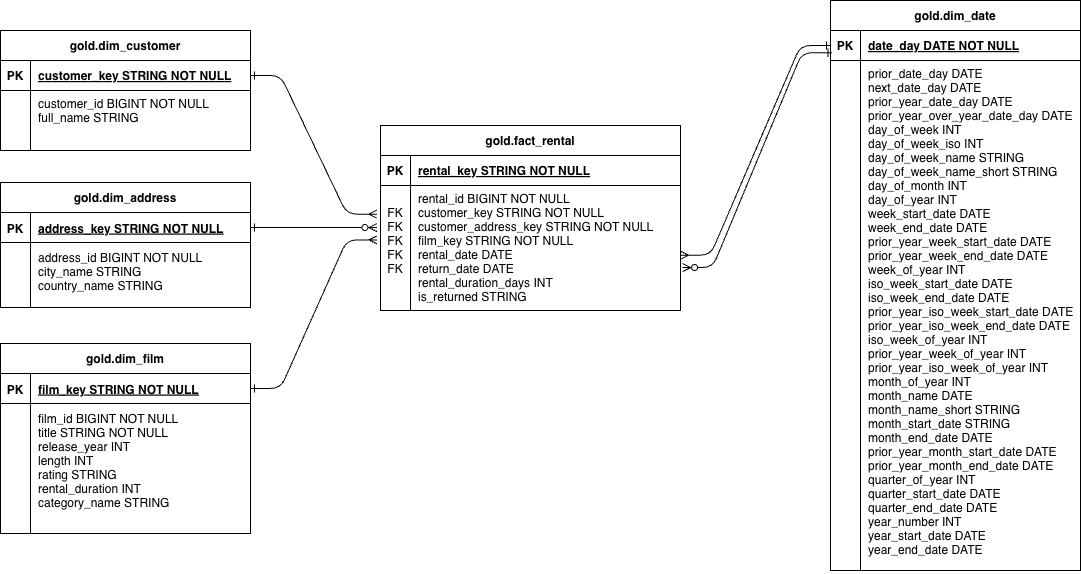

The diagram above was exported from draw.io. Its source (the exported page's mxGraphModel, read from the mxfile embedded in the PNG):
<mxGraphModel dx="1640" dy="1771" grid="1" gridSize="10" guides="1" tooltips="1" connect="1" arrows="1" fold="1" page="1" pageScale="1" pageWidth="850" pageHeight="1100" math="0" shadow="0" extFonts="Permanent Marker^https://fonts.googleapis.com/css?family=Permanent+Marker">
  <root>
    <mxCell id="0" />
    <mxCell id="1" parent="0" />
    <mxCell id="C-vyLk0tnHw3VtMMgP7b-2" parent="1" style="shape=table;startSize=30;container=1;collapsible=1;childLayout=tableLayout;fixedRows=1;rowLines=0;fontStyle=1;align=center;resizeLast=1;" value="gold.fact_rental" vertex="1">
      <mxGeometry height="185" width="300" x="450" y="-715" as="geometry" />
    </mxCell>
    <mxCell id="C-vyLk0tnHw3VtMMgP7b-3" parent="C-vyLk0tnHw3VtMMgP7b-2" style="shape=partialRectangle;collapsible=0;dropTarget=0;pointerEvents=0;fillColor=none;points=[[0,0.5],[1,0.5]];portConstraint=eastwest;top=0;left=0;right=0;bottom=1;" value="" vertex="1">
      <mxGeometry height="30" width="300" y="30" as="geometry" />
    </mxCell>
    <mxCell id="C-vyLk0tnHw3VtMMgP7b-4" parent="C-vyLk0tnHw3VtMMgP7b-3" style="shape=partialRectangle;overflow=hidden;connectable=0;fillColor=none;top=0;left=0;bottom=0;right=0;fontStyle=1;" value="PK" vertex="1">
      <mxGeometry height="30" width="30" as="geometry">
        <mxRectangle height="30" width="30" as="alternateBounds" />
      </mxGeometry>
    </mxCell>
    <mxCell id="C-vyLk0tnHw3VtMMgP7b-5" parent="C-vyLk0tnHw3VtMMgP7b-3" style="shape=partialRectangle;overflow=hidden;connectable=0;fillColor=none;top=0;left=0;bottom=0;right=0;align=left;spacingLeft=6;fontStyle=5;" value="rental_key STRING NOT NULL " vertex="1">
      <mxGeometry height="30" width="270" x="30" as="geometry">
        <mxRectangle height="30" width="270" as="alternateBounds" />
      </mxGeometry>
    </mxCell>
    <mxCell id="C-vyLk0tnHw3VtMMgP7b-6" parent="C-vyLk0tnHw3VtMMgP7b-2" style="shape=partialRectangle;collapsible=0;dropTarget=0;pointerEvents=0;fillColor=none;points=[[0,0.5],[1,0.5]];portConstraint=eastwest;top=0;left=0;right=0;bottom=0;" value="" vertex="1">
      <mxGeometry height="125" width="300" y="60" as="geometry" />
    </mxCell>
    <mxCell id="C-vyLk0tnHw3VtMMgP7b-7" parent="C-vyLk0tnHw3VtMMgP7b-6" style="shape=partialRectangle;overflow=hidden;connectable=0;fillColor=none;top=0;left=0;bottom=0;right=0;verticalAlign=top;" value="&#10;FK&#10;FK&#10;FK&#10;FK&#10;FK" vertex="1">
      <mxGeometry height="125" width="30" as="geometry">
        <mxRectangle height="125" width="30" as="alternateBounds" />
      </mxGeometry>
    </mxCell>
    <mxCell id="C-vyLk0tnHw3VtMMgP7b-8" parent="C-vyLk0tnHw3VtMMgP7b-6" style="shape=partialRectangle;overflow=hidden;connectable=0;fillColor=none;top=0;left=0;bottom=0;right=0;align=left;spacingLeft=6;verticalAlign=top;" value="rental_id BIGINT NOT NULL&#10;customer_key STRING NOT NULL&#10;customer_address_key STRING NOT NULL&#10;film_key STRING NOT NULL&#10;rental_date DATE&#10;return_date DATE&#10;rental_duration_days INT&#10;is_returned STRING" vertex="1">
      <mxGeometry height="125" width="270" x="30" as="geometry">
        <mxRectangle height="125" width="270" as="alternateBounds" />
      </mxGeometry>
    </mxCell>
    <mxCell id="C-vyLk0tnHw3VtMMgP7b-13" parent="1" style="shape=table;startSize=30;container=1;collapsible=1;childLayout=tableLayout;fixedRows=1;rowLines=0;fontStyle=1;align=center;resizeLast=1;" value="gold.dim_date" vertex="1">
      <mxGeometry height="570" width="250" x="900" y="-840" as="geometry" />
    </mxCell>
    <mxCell id="C-vyLk0tnHw3VtMMgP7b-14" parent="C-vyLk0tnHw3VtMMgP7b-13" style="shape=partialRectangle;collapsible=0;dropTarget=0;pointerEvents=0;fillColor=none;points=[[0,0.5],[1,0.5]];portConstraint=eastwest;top=0;left=0;right=0;bottom=1;" value="" vertex="1">
      <mxGeometry height="30" width="250" y="30" as="geometry" />
    </mxCell>
    <mxCell id="C-vyLk0tnHw3VtMMgP7b-15" parent="C-vyLk0tnHw3VtMMgP7b-14" style="shape=partialRectangle;overflow=hidden;connectable=0;fillColor=none;top=0;left=0;bottom=0;right=0;fontStyle=1;" value="PK" vertex="1">
      <mxGeometry height="30" width="30" as="geometry">
        <mxRectangle height="30" width="30" as="alternateBounds" />
      </mxGeometry>
    </mxCell>
    <mxCell id="C-vyLk0tnHw3VtMMgP7b-16" parent="C-vyLk0tnHw3VtMMgP7b-14" style="shape=partialRectangle;overflow=hidden;connectable=0;fillColor=none;top=0;left=0;bottom=0;right=0;align=left;spacingLeft=6;fontStyle=5;" value="date_day DATE NOT NULL " vertex="1">
      <mxGeometry height="30" width="220" x="30" as="geometry">
        <mxRectangle height="30" width="220" as="alternateBounds" />
      </mxGeometry>
    </mxCell>
    <mxCell id="C-vyLk0tnHw3VtMMgP7b-17" parent="C-vyLk0tnHw3VtMMgP7b-13" style="shape=partialRectangle;collapsible=0;dropTarget=0;pointerEvents=0;fillColor=none;points=[[0,0.5],[1,0.5]];portConstraint=eastwest;top=0;left=0;right=0;bottom=0;" value="" vertex="1">
      <mxGeometry height="510" width="250" y="60" as="geometry" />
    </mxCell>
    <mxCell id="C-vyLk0tnHw3VtMMgP7b-18" parent="C-vyLk0tnHw3VtMMgP7b-17" style="shape=partialRectangle;overflow=hidden;connectable=0;fillColor=none;top=0;left=0;bottom=0;right=0;" value="" vertex="1">
      <mxGeometry height="510" width="30" as="geometry">
        <mxRectangle height="510" width="30" as="alternateBounds" />
      </mxGeometry>
    </mxCell>
    <mxCell id="C-vyLk0tnHw3VtMMgP7b-19" parent="C-vyLk0tnHw3VtMMgP7b-17" style="shape=partialRectangle;overflow=hidden;connectable=0;fillColor=none;top=0;left=0;bottom=0;right=0;align=left;spacingLeft=6;verticalAlign=top;" value="prior_date_day DATE&#10;next_date_day DATE&#10;prior_year_date_day DATE&#10;prior_year_over_year_date_day DATE&#10;day_of_week INT&#10;day_of_week_iso INT&#10;day_of_week_name STRING&#10;day_of_week_name_short STRING&#10;day_of_month INT&#10;day_of_year INT&#10;week_start_date DATE&#10;week_end_date DATE&#10;prior_year_week_start_date DATE&#10;prior_year_week_end_date DATE&#10;week_of_year INT&#10;iso_week_start_date DATE&#10;iso_week_end_date DATE&#10;prior_year_iso_week_start_date DATE&#10;prior_year_iso_week_end_date DATE&#10;iso_week_of_year INT&#10;prior_year_week_of_year INT&#10;prior_year_iso_week_of_year INT&#10;month_of_year INT&#10;month_name DATE&#10;month_name_short STRING&#10;month_start_date STRING&#10;month_end_date DATE&#10;prior_year_month_start_date DATE&#10;prior_year_month_end_date DATE&#10;quarter_of_year INT&#10;quarter_start_date DATE&#10;quarter_end_date DATE&#10;year_number INT&#10;year_start_date DATE&#10;year_end_date DATE" vertex="1">
      <mxGeometry height="510" width="220" x="30" as="geometry">
        <mxRectangle height="510" width="220" as="alternateBounds" />
      </mxGeometry>
    </mxCell>
    <mxCell id="C-vyLk0tnHw3VtMMgP7b-23" parent="1" style="shape=table;startSize=30;container=1;collapsible=1;childLayout=tableLayout;fixedRows=1;rowLines=0;fontStyle=1;align=center;resizeLast=1;" value="gold.dim_customer" vertex="1">
      <mxGeometry height="120" width="250" x="70" y="-810" as="geometry" />
    </mxCell>
    <mxCell id="C-vyLk0tnHw3VtMMgP7b-24" parent="C-vyLk0tnHw3VtMMgP7b-23" style="shape=partialRectangle;collapsible=0;dropTarget=0;pointerEvents=0;fillColor=none;points=[[0,0.5],[1,0.5]];portConstraint=eastwest;top=0;left=0;right=0;bottom=1;" value="" vertex="1">
      <mxGeometry height="30" width="250" y="30" as="geometry" />
    </mxCell>
    <mxCell id="C-vyLk0tnHw3VtMMgP7b-25" parent="C-vyLk0tnHw3VtMMgP7b-24" style="shape=partialRectangle;overflow=hidden;connectable=0;fillColor=none;top=0;left=0;bottom=0;right=0;fontStyle=1;" value="PK" vertex="1">
      <mxGeometry height="30" width="30" as="geometry">
        <mxRectangle height="30" width="30" as="alternateBounds" />
      </mxGeometry>
    </mxCell>
    <mxCell id="C-vyLk0tnHw3VtMMgP7b-26" parent="C-vyLk0tnHw3VtMMgP7b-24" style="shape=partialRectangle;overflow=hidden;connectable=0;fillColor=none;top=0;left=0;bottom=0;right=0;align=left;spacingLeft=6;fontStyle=5;" value="customer_key STRING NOT NULL " vertex="1">
      <mxGeometry height="30" width="220" x="30" as="geometry">
        <mxRectangle height="30" width="220" as="alternateBounds" />
      </mxGeometry>
    </mxCell>
    <mxCell id="C-vyLk0tnHw3VtMMgP7b-27" parent="C-vyLk0tnHw3VtMMgP7b-23" style="shape=partialRectangle;collapsible=0;dropTarget=0;pointerEvents=0;fillColor=none;points=[[0,0.5],[1,0.5]];portConstraint=eastwest;top=0;left=0;right=0;bottom=0;verticalAlign=top;" value="" vertex="1">
      <mxGeometry height="60" width="250" y="60" as="geometry" />
    </mxCell>
    <mxCell id="C-vyLk0tnHw3VtMMgP7b-28" parent="C-vyLk0tnHw3VtMMgP7b-27" style="shape=partialRectangle;overflow=hidden;connectable=0;fillColor=none;top=0;left=0;bottom=0;right=0;" value="" vertex="1">
      <mxGeometry height="60" width="30" as="geometry">
        <mxRectangle height="60" width="30" as="alternateBounds" />
      </mxGeometry>
    </mxCell>
    <mxCell id="C-vyLk0tnHw3VtMMgP7b-29" parent="C-vyLk0tnHw3VtMMgP7b-27" style="shape=partialRectangle;overflow=hidden;connectable=0;fillColor=none;top=0;left=0;bottom=0;right=0;align=left;spacingLeft=6;verticalAlign=top;" value="customer_id BIGINT NOT NULL&#10;full_name STRING" vertex="1">
      <mxGeometry height="60" width="220" x="30" as="geometry">
        <mxRectangle height="60" width="220" as="alternateBounds" />
      </mxGeometry>
    </mxCell>
    <mxCell id="jF7DKvHrTSf5tSOPZO41-1" parent="1" style="shape=table;startSize=30;container=1;collapsible=1;childLayout=tableLayout;fixedRows=1;rowLines=0;fontStyle=1;align=center;resizeLast=1;" value="gold.dim_address" vertex="1">
      <mxGeometry height="125" width="250" x="70" y="-658" as="geometry" />
    </mxCell>
    <mxCell id="jF7DKvHrTSf5tSOPZO41-2" parent="jF7DKvHrTSf5tSOPZO41-1" style="shape=partialRectangle;collapsible=0;dropTarget=0;pointerEvents=0;fillColor=none;points=[[0,0.5],[1,0.5]];portConstraint=eastwest;top=0;left=0;right=0;bottom=1;spacingTop=1;" value="" vertex="1">
      <mxGeometry height="30" width="250" y="30" as="geometry" />
    </mxCell>
    <mxCell id="jF7DKvHrTSf5tSOPZO41-3" parent="jF7DKvHrTSf5tSOPZO41-2" style="shape=partialRectangle;overflow=hidden;connectable=0;fillColor=none;top=0;left=0;bottom=0;right=0;fontStyle=1;spacingTop=1;" value="PK" vertex="1">
      <mxGeometry height="30" width="30" as="geometry">
        <mxRectangle height="30" width="30" as="alternateBounds" />
      </mxGeometry>
    </mxCell>
    <mxCell id="jF7DKvHrTSf5tSOPZO41-4" parent="jF7DKvHrTSf5tSOPZO41-2" style="shape=partialRectangle;overflow=hidden;connectable=0;fillColor=none;top=0;left=0;bottom=0;right=0;align=left;spacingLeft=6;fontStyle=5;spacingTop=1;" value="address_key STRING NOT NULL " vertex="1">
      <mxGeometry height="30" width="220" x="30" as="geometry">
        <mxRectangle height="30" width="220" as="alternateBounds" />
      </mxGeometry>
    </mxCell>
    <mxCell id="jF7DKvHrTSf5tSOPZO41-5" parent="jF7DKvHrTSf5tSOPZO41-1" style="shape=partialRectangle;collapsible=0;dropTarget=0;pointerEvents=0;fillColor=none;points=[[0,0.5],[1,0.5]];portConstraint=eastwest;top=0;left=0;right=0;bottom=0;spacingTop=1;" value="" vertex="1">
      <mxGeometry height="65" width="250" y="60" as="geometry" />
    </mxCell>
    <mxCell id="jF7DKvHrTSf5tSOPZO41-6" parent="jF7DKvHrTSf5tSOPZO41-5" style="shape=partialRectangle;overflow=hidden;connectable=0;fillColor=none;top=0;left=0;bottom=0;right=0;spacingTop=1;" value="" vertex="1">
      <mxGeometry height="65" width="30" as="geometry">
        <mxRectangle height="65" width="30" as="alternateBounds" />
      </mxGeometry>
    </mxCell>
    <mxCell id="jF7DKvHrTSf5tSOPZO41-7" parent="jF7DKvHrTSf5tSOPZO41-5" style="shape=partialRectangle;overflow=hidden;connectable=0;fillColor=none;top=0;left=0;bottom=0;right=0;align=left;spacingLeft=6;verticalAlign=top;spacingBottom=6;spacingTop=2;" value="address_id BIGINT NOT NULL&#10;city_name STRING&#10;country_name STRING" vertex="1">
      <mxGeometry height="65" width="220" x="30" as="geometry">
        <mxRectangle height="65" width="220" as="alternateBounds" />
      </mxGeometry>
    </mxCell>
    <mxCell id="C-vyLk0tnHw3VtMMgP7b-12" edge="1" parent="1" source="C-vyLk0tnHw3VtMMgP7b-14" style="edgeStyle=entityRelationEdgeStyle;endArrow=ERmany;startArrow=ERone;endFill=0;startFill=0;exitX=0;exitY=0.5;exitDx=0;exitDy=0;entryX=1;entryY=0.557;entryDx=0;entryDy=0;entryPerimeter=0;" target="C-vyLk0tnHw3VtMMgP7b-6" value="">
      <mxGeometry height="100" relative="1" width="100" as="geometry">
        <mxPoint x="460" y="-410" as="sourcePoint" />
        <mxPoint x="520" y="-385" as="targetPoint" />
      </mxGeometry>
    </mxCell>
    <mxCell id="jF7DKvHrTSf5tSOPZO41-11" edge="1" parent="1" source="C-vyLk0tnHw3VtMMgP7b-14" style="edgeStyle=entityRelationEdgeStyle;endArrow=ERzeroToMany;startArrow=ERone;endFill=1;startFill=0;entryX=1.007;entryY=0.656;entryDx=0;entryDy=0;entryPerimeter=0;exitX=0.006;exitY=0.741;exitDx=0;exitDy=0;exitPerimeter=0;" target="C-vyLk0tnHw3VtMMgP7b-6" value="">
      <mxGeometry height="100" relative="1" width="100" as="geometry">
        <mxPoint x="990.5" y="-730" as="sourcePoint" />
        <mxPoint x="820" y="-562.335" as="targetPoint" />
      </mxGeometry>
    </mxCell>
    <mxCell id="jF7DKvHrTSf5tSOPZO41-12" edge="1" parent="1" source="C-vyLk0tnHw3VtMMgP7b-24" style="edgeStyle=entityRelationEdgeStyle;endArrow=ERmany;startArrow=ERone;endFill=0;startFill=0;exitX=1;exitY=0.5;exitDx=0;exitDy=0;entryX=-0.012;entryY=0.229;entryDx=0;entryDy=0;entryPerimeter=0;" target="C-vyLk0tnHw3VtMMgP7b-6" value="">
      <mxGeometry height="100" relative="1" width="100" as="geometry">
        <mxPoint x="459" y="-510" as="sourcePoint" />
        <mxPoint x="290" y="-346" as="targetPoint" />
      </mxGeometry>
    </mxCell>
    <mxCell id="jF7DKvHrTSf5tSOPZO41-13" edge="1" parent="1" source="jF7DKvHrTSf5tSOPZO41-2" style="edgeStyle=entityRelationEdgeStyle;endArrow=ERzeroToMany;startArrow=ERone;endFill=1;startFill=0;entryX=-0.012;entryY=0.336;entryDx=0;entryDy=0;entryPerimeter=0;exitX=1;exitY=0.5;exitDx=0;exitDy=0;" target="C-vyLk0tnHw3VtMMgP7b-6" value="">
      <mxGeometry height="100" relative="1" width="100" as="geometry">
        <mxPoint x="621" y="-420" as="sourcePoint" />
        <mxPoint x="450" y="-252" as="targetPoint" />
      </mxGeometry>
    </mxCell>
    <mxCell id="jF7DKvHrTSf5tSOPZO41-14" parent="1" style="shape=table;startSize=30;container=1;collapsible=1;childLayout=tableLayout;fixedRows=1;rowLines=0;fontStyle=1;align=center;resizeLast=1;" value="gold.dim_film" vertex="1">
      <mxGeometry height="190" width="250" x="70" y="-497" as="geometry" />
    </mxCell>
    <mxCell id="jF7DKvHrTSf5tSOPZO41-15" parent="jF7DKvHrTSf5tSOPZO41-14" style="shape=partialRectangle;collapsible=0;dropTarget=0;pointerEvents=0;fillColor=none;points=[[0,0.5],[1,0.5]];portConstraint=eastwest;top=0;left=0;right=0;bottom=1;spacingTop=1;" value="" vertex="1">
      <mxGeometry height="30" width="250" y="30" as="geometry" />
    </mxCell>
    <mxCell id="jF7DKvHrTSf5tSOPZO41-16" parent="jF7DKvHrTSf5tSOPZO41-15" style="shape=partialRectangle;overflow=hidden;connectable=0;fillColor=none;top=0;left=0;bottom=0;right=0;fontStyle=1;spacingTop=1;" value="PK" vertex="1">
      <mxGeometry height="30" width="30" as="geometry">
        <mxRectangle height="30" width="30" as="alternateBounds" />
      </mxGeometry>
    </mxCell>
    <mxCell id="jF7DKvHrTSf5tSOPZO41-17" parent="jF7DKvHrTSf5tSOPZO41-15" style="shape=partialRectangle;overflow=hidden;connectable=0;fillColor=none;top=0;left=0;bottom=0;right=0;align=left;spacingLeft=6;fontStyle=5;spacingTop=1;" value="film_key STRING NOT NULL " vertex="1">
      <mxGeometry height="30" width="220" x="30" as="geometry">
        <mxRectangle height="30" width="220" as="alternateBounds" />
      </mxGeometry>
    </mxCell>
    <mxCell id="jF7DKvHrTSf5tSOPZO41-18" parent="jF7DKvHrTSf5tSOPZO41-14" style="shape=partialRectangle;collapsible=0;dropTarget=0;pointerEvents=0;fillColor=none;points=[[0,0.5],[1,0.5]];portConstraint=eastwest;top=0;left=0;right=0;bottom=0;spacingTop=1;" value="" vertex="1">
      <mxGeometry height="130" width="250" y="60" as="geometry" />
    </mxCell>
    <mxCell id="jF7DKvHrTSf5tSOPZO41-19" parent="jF7DKvHrTSf5tSOPZO41-18" style="shape=partialRectangle;overflow=hidden;connectable=0;fillColor=none;top=0;left=0;bottom=0;right=0;spacingTop=1;" value="" vertex="1">
      <mxGeometry height="130" width="30" as="geometry">
        <mxRectangle height="130" width="30" as="alternateBounds" />
      </mxGeometry>
    </mxCell>
    <mxCell id="jF7DKvHrTSf5tSOPZO41-20" parent="jF7DKvHrTSf5tSOPZO41-18" style="shape=partialRectangle;overflow=hidden;connectable=0;fillColor=none;top=0;left=0;bottom=0;right=0;align=left;spacingLeft=6;verticalAlign=top;spacingBottom=6;spacingTop=2;" value="film_id BIGINT NOT NULL&#10;title STRING NOT NULL&#10;release_year INT&#10;length INT&#10;rating STRING&#10;rental_duration INT&#10;category_name STRING&#10;" vertex="1">
      <mxGeometry height="130" width="220" x="30" as="geometry">
        <mxRectangle height="130" width="220" as="alternateBounds" />
      </mxGeometry>
    </mxCell>
    <mxCell id="jF7DKvHrTSf5tSOPZO41-21" edge="1" parent="1" source="jF7DKvHrTSf5tSOPZO41-15" style="edgeStyle=entityRelationEdgeStyle;endArrow=ERmany;startArrow=ERone;endFill=0;startFill=0;exitX=1;exitY=0.5;exitDx=0;exitDy=0;entryX=-0.012;entryY=0.435;entryDx=0;entryDy=0;entryPerimeter=0;" target="C-vyLk0tnHw3VtMMgP7b-6" value="">
      <mxGeometry height="100" relative="1" width="100" as="geometry">
        <mxPoint x="380" y="-450" as="sourcePoint" />
        <mxPoint x="440" y="-600" as="targetPoint" />
      </mxGeometry>
    </mxCell>
  </root>
</mxGraphModel>